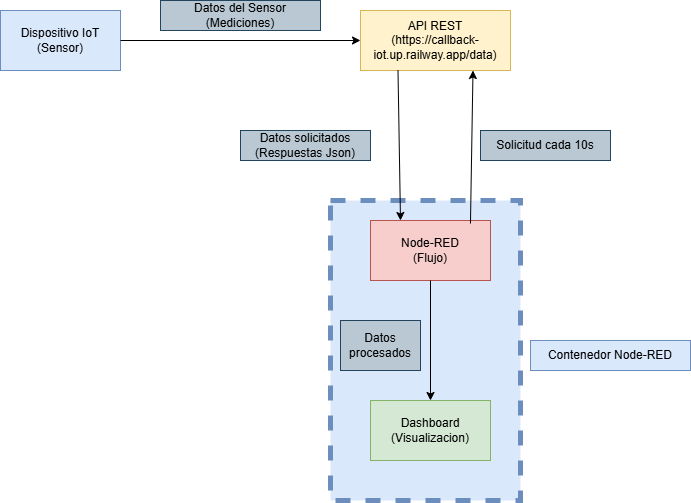

The diagram above was exported from draw.io. Its source (the exported page's mxGraphModel, read from the mxfile embedded in the PNG):
<mxGraphModel dx="1426" dy="757" grid="1" gridSize="10" guides="1" tooltips="1" connect="1" arrows="1" fold="1" page="1" pageScale="1" pageWidth="1200" pageHeight="1920" math="0" shadow="0">
  <root>
    <mxCell id="0" />
    <mxCell id="1" parent="0" />
    <mxCell id="No8n423okbY05ts5hCLu-5" value="" style="rounded=0;whiteSpace=wrap;html=1;dashed=1;fillColor=#dae8fc;strokeWidth=5;strokeColor=#6c8ebf;" vertex="1" parent="1">
      <mxGeometry x="560" y="290" width="190" height="300" as="geometry" />
    </mxCell>
    <mxCell id="No8n423okbY05ts5hCLu-1" value="Dispositivo IoT&lt;div&gt;(Sensor)&lt;/div&gt;" style="rounded=0;whiteSpace=wrap;html=1;fillColor=#dae8fc;strokeColor=#6c8ebf;" vertex="1" parent="1">
      <mxGeometry x="230" y="100" width="120" height="60" as="geometry" />
    </mxCell>
    <mxCell id="No8n423okbY05ts5hCLu-2" value="API REST&lt;div&gt;(https://callback-iot.up.railway.app/data)&lt;/div&gt;" style="rounded=0;whiteSpace=wrap;html=1;fillColor=#fff2cc;strokeColor=#d6b656;" vertex="1" parent="1">
      <mxGeometry x="590" y="100" width="150" height="60" as="geometry" />
    </mxCell>
    <mxCell id="No8n423okbY05ts5hCLu-3" value="Node-RED&lt;div&gt;(Flujo)&lt;/div&gt;" style="rounded=0;whiteSpace=wrap;html=1;fillColor=#f8cecc;strokeColor=#b85450;" vertex="1" parent="1">
      <mxGeometry x="600" y="310" width="120" height="60" as="geometry" />
    </mxCell>
    <mxCell id="No8n423okbY05ts5hCLu-4" value="Dashboard&lt;div&gt;(Visualizacion)&lt;/div&gt;" style="rounded=0;whiteSpace=wrap;html=1;fillColor=#d5e8d4;strokeColor=#82b366;" vertex="1" parent="1">
      <mxGeometry x="600" y="490" width="120" height="60" as="geometry" />
    </mxCell>
    <mxCell id="No8n423okbY05ts5hCLu-6" value="" style="endArrow=classic;html=1;rounded=0;entryX=0;entryY=0.5;entryDx=0;entryDy=0;" edge="1" parent="1" target="No8n423okbY05ts5hCLu-2">
      <mxGeometry width="50" height="50" relative="1" as="geometry">
        <mxPoint x="350" y="130" as="sourcePoint" />
        <mxPoint x="400" y="80" as="targetPoint" />
      </mxGeometry>
    </mxCell>
    <mxCell id="No8n423okbY05ts5hCLu-11" value="" style="endArrow=classic;html=1;rounded=0;exitX=0.5;exitY=1;exitDx=0;exitDy=0;entryX=0.5;entryY=0;entryDx=0;entryDy=0;" edge="1" parent="1" source="No8n423okbY05ts5hCLu-3" target="No8n423okbY05ts5hCLu-4">
      <mxGeometry width="50" height="50" relative="1" as="geometry">
        <mxPoint x="660" y="430" as="sourcePoint" />
        <mxPoint x="710" y="380" as="targetPoint" />
      </mxGeometry>
    </mxCell>
    <mxCell id="No8n423okbY05ts5hCLu-12" value="" style="endArrow=classic;html=1;rounded=0;entryX=0.75;entryY=1;entryDx=0;entryDy=0;exitX=0.833;exitY=0.05;exitDx=0;exitDy=0;exitPerimeter=0;" edge="1" parent="1" source="No8n423okbY05ts5hCLu-3" target="No8n423okbY05ts5hCLu-2">
      <mxGeometry width="50" height="50" relative="1" as="geometry">
        <mxPoint x="680" y="310" as="sourcePoint" />
        <mxPoint x="730" y="260" as="targetPoint" />
      </mxGeometry>
    </mxCell>
    <mxCell id="No8n423okbY05ts5hCLu-13" value="" style="endArrow=classic;html=1;rounded=0;entryX=0.25;entryY=0;entryDx=0;entryDy=0;exitX=0.25;exitY=1;exitDx=0;exitDy=0;" edge="1" parent="1" source="No8n423okbY05ts5hCLu-2" target="No8n423okbY05ts5hCLu-3">
      <mxGeometry width="50" height="50" relative="1" as="geometry">
        <mxPoint x="530" y="390" as="sourcePoint" />
        <mxPoint x="530" y="240" as="targetPoint" />
      </mxGeometry>
    </mxCell>
    <mxCell id="No8n423okbY05ts5hCLu-14" value="Datos del Sensor&lt;div&gt;(Mediciones)&lt;/div&gt;" style="rounded=0;whiteSpace=wrap;html=1;fillColor=#bac8d3;strokeColor=#23445d;" vertex="1" parent="1">
      <mxGeometry x="390" y="90" width="160" height="30" as="geometry" />
    </mxCell>
    <mxCell id="No8n423okbY05ts5hCLu-15" value="Solicitud cada 10s" style="rounded=0;whiteSpace=wrap;html=1;fillColor=#bac8d3;strokeColor=#23445d;" vertex="1" parent="1">
      <mxGeometry x="710" y="220" width="130" height="30" as="geometry" />
    </mxCell>
    <mxCell id="No8n423okbY05ts5hCLu-17" value="Datos solicitados&lt;div&gt;(Respuestas Json&lt;span style=&quot;background-color: transparent; color: light-dark(rgb(0, 0, 0), rgb(255, 255, 255));&quot;&gt;)&lt;/span&gt;&lt;/div&gt;" style="rounded=0;whiteSpace=wrap;html=1;fillColor=#bac8d3;strokeColor=#23445d;" vertex="1" parent="1">
      <mxGeometry x="470" y="220" width="130" height="30" as="geometry" />
    </mxCell>
    <mxCell id="No8n423okbY05ts5hCLu-18" value="Datos procesados" style="rounded=0;whiteSpace=wrap;html=1;fillColor=#bac8d3;strokeColor=#23445d;" vertex="1" parent="1">
      <mxGeometry x="570" y="410" width="80" height="50" as="geometry" />
    </mxCell>
    <mxCell id="No8n423okbY05ts5hCLu-20" value="Contenedor Node-RED" style="rounded=0;whiteSpace=wrap;html=1;fillColor=#dae8fc;strokeColor=#6c8ebf;" vertex="1" parent="1">
      <mxGeometry x="760" y="430" width="160" height="30" as="geometry" />
    </mxCell>
  </root>
</mxGraphModel>